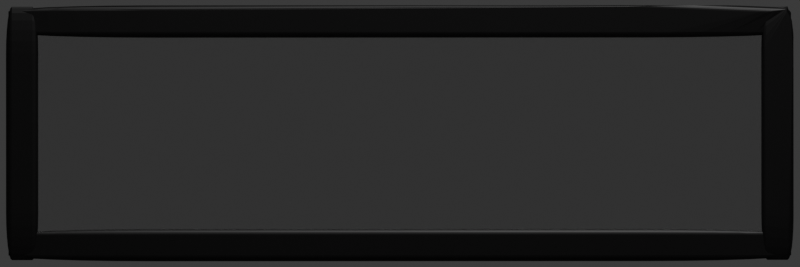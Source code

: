 # Source: blend_Button1_Clicked.blend  (saved by Blender 4.3.34; exported with 4.5.12 LTS)
import bpy
from mathutils import Matrix  # noqa: F401  (used for matrix-valued properties, if any)

bpy.ops.wm.read_factory_settings(use_empty=True)
scene = bpy.context.scene
scene.name = 'Scene'

# ---- collections
col_collection = bpy.data.collections.new('Collection'); scene.collection.children.link(col_collection)

# ---- materials (node trees are filled in below, after node groups)
mat_lesstransparentclear = bpy.data.materials.new('LessTransparentClear')
mat_lesstransparentclear.alpha_threshold = 0.0
mat_lesstransparentclear.roughness = 0.5
mat_lesstransparentclear.line_color = (0.0, 0.0, 0.0, 1.0)
mat_lesstransparentblack = bpy.data.materials.new('LessTransparentBlack')

# ---- node groups
ng_smooth_by_angle = bpy.data.node_groups.new('Smooth by Angle', 'GeometryNodeTree')
_s = ng_smooth_by_angle.interface.new_socket(name='Mesh', in_out='OUTPUT', socket_type='NodeSocketGeometry')
_s = ng_smooth_by_angle.interface.new_socket(name='Mesh', in_out='INPUT', socket_type='NodeSocketGeometry')
_s = ng_smooth_by_angle.interface.new_socket(name='Angle', in_out='INPUT', socket_type='NodeSocketFloat')
_s.subtype = 'ANGLE'
_s.default_value = 0.5236
_s.min_value = 0.0
_s.max_value = 3.142
_s.description = 'Maximum face angle for smooth edges'
_s = ng_smooth_by_angle.interface.new_socket(name='Ignore Sharpness', in_out='INPUT', socket_type='NodeSocketBool')
_s.force_non_field = True
ng_smooth_by_angle.description = 'Set the sharpness of mesh edges based on the angle between the neighboring faces'
ng_smooth_by_angle.is_modifier = True
_N = ng_smooth_by_angle.nodes; _L = ng_smooth_by_angle.links
n0 = _N.new('GeometryNodeSetShadeSmooth'); n0.name = 'Set Shade Smooth'; n0.location = (120, -80)
n0.domain = 'EDGE'
n1 = _N.new('GeometryNodeSetShadeSmooth'); n1.name = 'Set Shade Smooth.001'; n1.location = (300, -80)
n2 = _N.new('NodeGroupOutput'); n2.name = 'Group Output'; n2.location = (480, -80)
n3 = _N.new('GeometryNodeInputMeshEdgeAngle'); n3.name = 'Edge Angle'; n3.location = (-440, -240)
n4 = _N.new('NodeGroupInput'); n4.name = 'Group Input'; n4.location = (-80, -80)
n5 = _N.new('GeometryNodeInputEdgeSmooth'); n5.name = 'Is Edge Smooth'; n5.location = (-260, -120)
n6 = _N.new('GeometryNodeInputShadeSmooth'); n6.name = 'Is Shade Smooth'; n6.location = (-440, -397)
n7 = _N.new('FunctionNodeCompare'); n7.name = 'Compare'; n7.location = (-260, -260)
n7.operation = 'LESS_EQUAL'
n7.inputs[6].default_value = (0.0, 0.0, 0.0, 0.0)
n7.inputs[7].default_value = (0.0, 0.0, 0.0, 0.0)
n8 = _N.new('FunctionNodeBooleanMath'); n8.name = 'Boolean Math.001'; n8.location = (-80, -260)
n9 = _N.new('NodeGroupInput'); n9.name = 'Group Input.001'; n9.location = (-440, -329)
n10 = _N.new('NodeGroupInput'); n10.name = 'Group Input.002'; n10.location = (-259, -189)
n11 = _N.new('FunctionNodeBooleanMath'); n11.name = 'Boolean Math'; n11.location = (-80, -149)
n11.operation = 'OR'
n12 = _N.new('FunctionNodeBooleanMath'); n12.name = 'Boolean Math.002'; n12.location = (-260, -380)
n12.operation = 'OR'
n13 = _N.new('NodeGroupInput'); n13.name = 'Group Input.003'; n13.location = (-440, -460)
_L.new(n3.outputs[0], n7.inputs[0])
_L.new(n1.outputs[0], n2.inputs[0])
_L.new(n9.outputs[1], n7.inputs[1])
_L.new(n7.outputs[0], n8.inputs[0])
_L.new(n4.outputs[0], n0.inputs[0])
_L.new(n0.outputs[0], n1.inputs[0])
_L.new(n8.outputs[0], n0.inputs[2])
_L.new(n10.outputs[2], n11.inputs[1])
_L.new(n5.outputs[0], n11.inputs[0])
_L.new(n11.outputs[0], n0.inputs[1])
_L.new(n13.outputs[2], n12.inputs[1])
_L.new(n6.outputs[0], n12.inputs[0])
_L.new(n12.outputs[0], n8.inputs[1])
n2.is_active_output = True

# ---- material node trees
mat_lesstransparentclear.use_nodes = True; mat_lesstransparentclear.node_tree.nodes.clear()
_N = mat_lesstransparentclear.node_tree.nodes; _L = mat_lesstransparentclear.node_tree.links
n0 = _N.new('ShaderNodeOutputMaterial'); n0.name = 'Material Output'; n0.location = (300, 300)
n1 = _N.new('ShaderNodeBsdfPrincipled'); n1.name = 'Principled BSDF'; n1.location = (10, 300)
n1.inputs[1].default_value = 1.0
n1.inputs[2].default_value = 0.0
n1.inputs[3].default_value = 1.0
n1.inputs[4].default_value = 0.8359
_L.new(n1.outputs[0], n0.inputs[0])
n0.is_active_output = True
mat_lesstransparentblack.use_nodes = True; mat_lesstransparentblack.node_tree.nodes.clear()
_N = mat_lesstransparentblack.node_tree.nodes; _L = mat_lesstransparentblack.node_tree.links
n0 = _N.new('ShaderNodeBsdfPrincipled'); n0.name = 'Principled BSDF'; n0.location = (10, 300)
n0.inputs[0].default_value = (0.0004892, 0.0002527, 0.00043, 1.0)
n1 = _N.new('ShaderNodeOutputMaterial'); n1.name = 'Material Output'; n1.location = (300, 300)
_L.new(n0.outputs[0], n1.inputs[0])
n1.is_active_output = True

# ---- world
world_world = bpy.data.worlds.new('World'); scene.world = world_world
world_world.use_nodes = True; world_world.node_tree.nodes.clear()
_N = world_world.node_tree.nodes; _L = world_world.node_tree.links
n0 = _N.new('ShaderNodeOutputWorld'); n0.name = 'World Output'; n0.location = (300, 300)
n1 = _N.new('ShaderNodeBackground'); n1.name = 'Background'; n1.location = (10, 300)
n1.inputs[0].default_value = (0.05088, 0.05088, 0.05088, 1.0)
_L.new(n1.outputs[0], n0.inputs[0])
n0.is_active_output = True
world_world.color = (0.05088, 0.05088, 0.05088)
world_world.sun_shadow_jitter_overblur = 0.0

# ---- cameras
cam_camera = bpy.data.cameras.new('Camera')
cam_camera.type = 'ORTHO'
cam_camera.clip_start = 1.4
cam_camera.clip_end = 100.0
cam_camera.sensor_width = 32.0
cam_camera.ortho_scale = 3.22

# ---- lights
light_light = bpy.data.lights.new('Light', 'POINT')
light_light.energy = 1000.0
light_light.shadow_soft_size = 0.1

# ---- meshes
me_cube = bpy.data.meshes.new('Cube')
me_cube.from_pydata([(1.0, 1.0, 1.0), (1.0, 1.0, -1.0), (1.0, -1.0, 1.0), (1.0, -1.0, -1.0), (-1.0, 1.0, 1.0), (-1.0, 1.0, -1.0), (-1.0, -1.0, 1.0), (-1.0, -1.0, -1.0)], [], [(0, 4, 6, 2), (3, 2, 6, 7), (7, 6, 4, 5), (5, 1, 3, 7), (1, 0, 2, 3), (5, 4, 0, 1)])
me_cube.polygons.foreach_set('use_smooth', [True] * 6)
_uv = me_cube.uv_layers.new(name='UVMap')
_uv.uv.foreach_set('vector', [0.625, 0.5, 0.875, 0.5, 0.875, 0.75, 0.625, 0.75, 0.375, 0.75, 0.625, 0.75, 0.625, 1.0, 0.375, 1.0, 0.375, 0.0, 0.625, 0.0, 0.625, 0.25, 0.375, 0.25, 0.125, 0.5, 0.375, 0.5, 0.375, 0.75, 0.125, 0.75, 0.375, 0.5, 0.625, 0.5, 0.625, 0.75, 0.375, 0.75, 0.375, 0.25, 0.625, 0.25, 0.625, 0.5, 0.375, 0.5])
me_cube.materials.append(mat_lesstransparentclear)
me_cube.materials.append(mat_lesstransparentclear)
me_cube.use_mirror_vertex_groups = False
me_cube.update()
me_cube_005 = bpy.data.meshes.new('Cube.005')
me_cube_005.from_pydata([(-0.5, -0.5, -0.5), (-0.5, -0.5, 0.5), (-0.5, 0.5, -0.5), (0.5, -0.5, -0.5), (0.5, -0.5, 0.5), (0.5, 0.5, -0.5), (-0.5, 0.4202, 0.5), (-0.5, 0.5, 0.4202), (0.5, 0.5, 0.4202), (0.5, 0.4202, 0.5)], [], [(2, 7, 8, 5), (5, 8, 9, 4, 3), (3, 4, 1, 0), (2, 5, 3, 0), (0, 1, 6, 7, 2), (6, 9, 8, 7), (9, 6, 1, 4)])
_uv = me_cube_005.uv_layers.new(name='UVMap')
_uv.uv.foreach_set('vector', [0.375, 0.25, 0.6051, 0.25, 0.6051, 0.5, 0.375, 0.5, 0.375, 0.5, 0.6051, 0.5, 0.625, 0.5199, 0.625, 0.75, 0.375, 0.75, 0.375, 0.75, 0.625, 0.75, 0.625, 1.0, 0.375, 1.0, 0.125, 0.5, 0.375, 0.5, 0.375, 0.75, 0.125, 0.75, 0.375, 0.0, 0.625, 0.0, 0.625, 0.2301, 0.6051, 0.25, 0.375, 0.25, 0.625, 0.25, 0.625, 0.5, 0.6051, 0.5, 0.6051, 0.25, 0.625, 0.5199, 0.875, 0.5199, 0.875, 0.75, 0.625, 0.75])
me_cube_005.materials.append(mat_lesstransparentblack)
me_cube_005.update()
me_cube_006 = bpy.data.meshes.new('Cube.006')
me_cube_006.from_pydata([(-0.5, -0.5, -0.5), (-0.5, -0.5, 0.5), (-0.5, 0.5, -0.5), (-0.5, 0.5, 0.5), (0.5, -0.5, -0.5), (0.5, -0.5, 0.5), (0.5, 0.5, -0.5), (0.5, 0.5, 0.5)], [], [(0, 1, 3, 2), (2, 3, 7, 6), (6, 7, 5, 4), (4, 5, 1, 0), (2, 6, 4, 0), (7, 3, 1, 5)])
_uv = me_cube_006.uv_layers.new(name='UVMap')
_uv.uv.foreach_set('vector', [0.375, 0.0, 0.625, 0.0, 0.625, 0.25, 0.375, 0.25, 0.375, 0.25, 0.625, 0.25, 0.625, 0.5, 0.375, 0.5, 0.375, 0.5, 0.625, 0.5, 0.625, 0.75, 0.375, 0.75, 0.375, 0.75, 0.625, 0.75, 0.625, 1.0, 0.375, 1.0, 0.125, 0.5, 0.375, 0.5, 0.375, 0.75, 0.125, 0.75, 0.625, 0.5, 0.875, 0.5, 0.875, 0.75, 0.625, 0.75])
me_cube_006.materials.append(mat_lesstransparentblack)
me_cube_006.update()
me_cube_007 = bpy.data.meshes.new('Cube.007')
me_cube_007.from_pydata([(-0.5, -0.5, -0.5), (-0.5, -0.5, 0.5), (-0.5, 0.5, -0.5), (-0.5, 0.5, 0.5), (0.5, -0.5, -0.5), (0.5, -0.5, 0.5), (0.5, 0.5, -0.5), (0.5, 0.5, 0.5)], [], [(0, 1, 3, 2), (2, 3, 7, 6), (6, 7, 5, 4), (4, 5, 1, 0), (2, 6, 4, 0), (7, 3, 1, 5)])
_uv = me_cube_007.uv_layers.new(name='UVMap')
_uv.uv.foreach_set('vector', [0.375, 0.0, 0.625, 0.0, 0.625, 0.25, 0.375, 0.25, 0.375, 0.25, 0.625, 0.25, 0.625, 0.5, 0.375, 0.5, 0.375, 0.5, 0.625, 0.5, 0.625, 0.75, 0.375, 0.75, 0.375, 0.75, 0.625, 0.75, 0.625, 1.0, 0.375, 1.0, 0.125, 0.5, 0.375, 0.5, 0.375, 0.75, 0.125, 0.75, 0.625, 0.5, 0.875, 0.5, 0.875, 0.75, 0.625, 0.75])
me_cube_007.materials.append(mat_lesstransparentblack)
me_cube_007.update()
me_cube_008 = bpy.data.meshes.new('Cube.008')
me_cube_008.from_pydata([(-0.5, -0.5, -0.5), (-0.5, -0.5, 0.5), (-0.5, 0.5, -0.5), (0.5, -0.5, -0.5), (0.5, -0.5, 0.5), (0.5, 0.5, -0.5), (-0.5, 0.5, 0.3935), (0.5, 0.5, 0.3935), (-0.5, 0.3153, 0.5), (-0.5, 0.4487, 0.4448), (0.5, 0.4487, 0.4448), (0.5, 0.3153, 0.5)], [], [(2, 6, 7, 5), (3, 4, 1, 0), (2, 5, 3, 0), (5, 7, 10, 11, 4, 3), (11, 8, 1, 4), (0, 1, 8, 9, 6, 2), (8, 11, 10, 9), (9, 10, 7, 6)])
_uv = me_cube_008.uv_layers.new(name='UVMap')
_uv.uv.foreach_set('vector', [0.375, 0.25, 0.5984, 0.25, 0.5984, 0.5, 0.375, 0.5, 0.375, 0.75, 0.625, 0.75, 0.625, 1.0, 0.375, 1.0, 0.125, 0.5, 0.375, 0.5, 0.375, 0.75, 0.125, 0.75, 0.375, 0.5, 0.5984, 0.5, 0.6112, 0.5128, 0.625, 0.5462, 0.625, 0.75, 0.375, 0.75, 0.625, 0.5462, 0.875, 0.5462, 0.875, 0.75, 0.625, 0.75, 0.375, 0.0, 0.625, 0.0, 0.625, 0.2038, 0.6112, 0.2372, 0.5984, 0.25, 0.375, 0.25, 0.625, 0.25, 0.625, 0.5, 0.6112, 0.5, 0.6112, 0.25, 0.6112, 0.25, 0.6112, 0.5, 0.5984, 0.5, 0.5984, 0.25])
me_cube_008.materials.append(mat_lesstransparentblack)
me_cube_008.update()
me_material_preview_mesh = bpy.data.meshes.new('Material_Preview_Mesh')
me_material_preview_mesh.from_pydata([], [], [])
me_material_preview_mesh.update()

# ---- objects
ob_cube = bpy.data.objects.new('Cube', me_cube)
ob_light = bpy.data.objects.new('Light', light_light)
ob_camera = bpy.data.objects.new('Camera', cam_camera)
ob_cube_001 = bpy.data.objects.new('Cube.001', me_cube_005)
ob_cube_002 = bpy.data.objects.new('Cube.002', me_cube_006)
ob_cube_003 = bpy.data.objects.new('Cube.003', me_cube_007)
ob_cube_004 = bpy.data.objects.new('Cube.004', me_cube_008)
ob_material_preview_dummy = bpy.data.objects.new('Material_Preview_Dummy', me_material_preview_mesh)

# ---- transforms, parenting, visibility, modifiers, constraints
ob_cube.location = (0.0, 0.0, 0.0)
ob_cube.scale = (0.1, 1.51, 0.5)
ob_cube.lock_rotations_4d = False
ob_cube.empty_display_type = 'ARROWS'
ob_cube.lineart.crease_threshold = 0.0
_m = ob_cube.modifiers.new('Smooth by Angle', 'NODES')
_m.node_group = ng_smooth_by_angle
_m.use_pin_to_last = True
_m.show_group_selector = False
ob_light.location = (4.076, 1.005, 5.904)
ob_light.rotation_euler = (0.6503, 0.05522, 1.866)
ob_light.lock_rotations_4d = False
ob_light.empty_display_type = 'ARROWS'
ob_light.color = (0.0, 0.0, 0.0, 0.0)
ob_light.lineart.crease_threshold = 0.0
ob_camera.location = (4.58, 0.0, 0.0)
ob_camera.rotation_euler = (-1.571, -3.142, -1.571)
ob_camera.lock_rotations_4d = False
ob_camera.empty_display_type = 'ARROWS'
ob_camera.color = (0.0, 0.0, 0.0, 0.0)
ob_camera.display_type = 'WIRE'
ob_camera.lineart.crease_threshold = 0.0
ob_cube_001.location = (0.12, 0.0, 0.45)
ob_cube_001.scale = (0.1, 3.15, 0.13)
_m = ob_cube_001.modifiers.new('Bevel', 'BEVEL')
_m.width = 18.43
_m.width_pct = 18.43
_m.segments = 6
_m.offset_type = 'PERCENT'
ob_cube_002.location = (0.12, -1.52, 0.0)
ob_cube_002.scale = (0.1, 0.13, 1.02)
_m = ob_cube_002.modifiers.new('Bevel', 'BEVEL')
_m.width = 18.43
_m.width_pct = 18.43
_m.segments = 6
_m.offset_type = 'PERCENT'
ob_cube_003.location = (0.12, 0.0, -0.45)
ob_cube_003.scale = (0.1, 3.15, 0.13)
_m = ob_cube_003.modifiers.new('Bevel', 'BEVEL')
_m.width = 18.43
_m.width_pct = 18.43
_m.segments = 6
_m.offset_type = 'PERCENT'
ob_cube_004.location = (0.12, 1.52, 0.0)
ob_cube_004.scale = (0.1, 0.13, 1.02)
_m = ob_cube_004.modifiers.new('Bevel', 'BEVEL')
_m.width = 18.43
_m.width_pct = 18.43
_m.segments = 6
_m.offset_type = 'PERCENT'
ob_material_preview_dummy.location = (0.0, 0.0, 0.0)
ob_material_preview_dummy.hide_select = True
ob_material_preview_dummy.hide_render = True

# ---- collection membership
col_collection.objects.link(ob_cube)
col_collection.objects.link(ob_light)
col_collection.objects.link(ob_camera)
col_collection.objects.link(ob_cube_001)
col_collection.objects.link(ob_cube_002)
col_collection.objects.link(ob_cube_003)
col_collection.objects.link(ob_cube_004)
col_collection.objects.link(ob_material_preview_dummy)

# ---- scene / render settings (as saved in the file)
scene.camera = ob_camera
scene.frame_start = 1; scene.frame_end = 250; scene.frame_set(1)
scene.render.engine = 'BLENDER_EEVEE_NEXT'
scene.render.resolution_x = 300
scene.render.resolution_y = 100
scene.render.film_transparent = True
bpy.context.view_layer.update()
